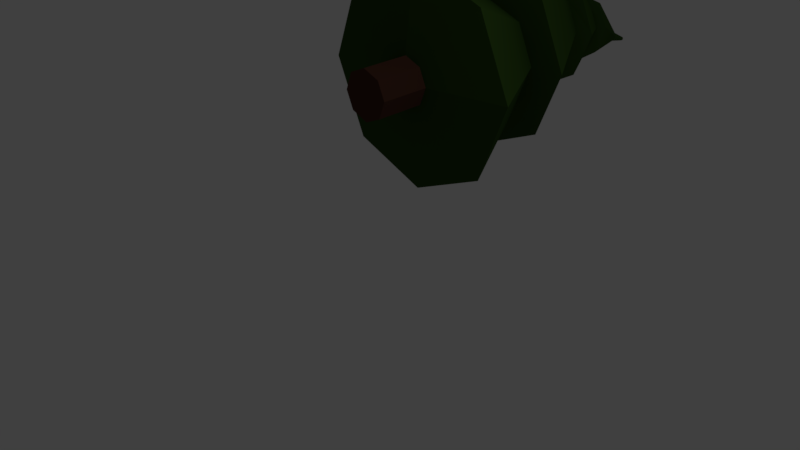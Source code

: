 # Source: egle1903.blend  (saved by Blender 2.78.0; exported with 4.5.12 LTS)
import bpy
from mathutils import Matrix  # noqa: F401  (used for matrix-valued properties, if any)

bpy.ops.wm.read_factory_settings(use_empty=True)
scene = bpy.context.scene
scene.name = 'Scene'

# ---- collections
col_collection_1 = bpy.data.collections.new('Collection 1'); scene.collection.children.link(col_collection_1)

# ---- materials (node trees are filled in below, after node groups)
mat_koka_dalja = bpy.data.materials.new('koka dalja')
mat_koka_dalja.alpha_threshold = 0.0
mat_koka_dalja.use_transparent_shadow = False
mat_koka_dalja.diffuse_color = (0.07324, 0.03069, 0.01947, 1.0)
mat_koka_dalja.roughness = 0.5
mat_material_001 = bpy.data.materials.new('Material.001')
mat_material_001.alpha_threshold = 0.0
mat_material_001.use_transparent_shadow = False
mat_material_001.diffuse_color = (0.03137, 0.07324, 0.01192, 1.0)
mat_material_001.roughness = 0.5

# ---- material node trees

# ---- world
world_world = bpy.data.worlds.new('World'); scene.world = world_world
world_world.color = (0.05088, 0.05088, 0.05088)
world_world.use_sun_shadow = False
world_world.sun_shadow_jitter_overblur = 0.0
world_world.cycles.sampling_method = 'MANUAL'

# ---- cameras
cam_camera = bpy.data.cameras.new('Camera')
cam_camera.clip_end = 100.0
cam_camera.lens = 35.0
cam_camera.sensor_width = 32.0
cam_camera.sensor_height = 18.0
cam_camera.ortho_scale = 7.314
cam_camera.dof.focus_distance = 0.0
cam_camera.dof.aperture_fstop = 128.0

# ---- lights
light_lamp = bpy.data.lights.new('Lamp', 'POINT')
light_lamp.transmission_factor = 0.0
light_lamp.cutoff_distance = 30.0
light_lamp.energy = 100.0
light_lamp.shadow_buffer_clip_start = 1.001
light_lamp.shadow_soft_size = 0.1
light_lamp.shadow_maximum_resolution = 0.006
light_lamp.use_absolute_resolution = True

# ---- meshes
me_cylinder = bpy.data.meshes.new('Cylinder')
me_cylinder.from_pydata([(0.0006581, 0.2608, 3.607), (0.0006581, 2.143, 3.675), (0.6665, 0.2509, 3.883), (0.6665, 2.133, 3.951), (0.9423, 0.227, 4.548), (0.9423, 2.109, 4.616), (0.6665, 0.2031, 5.214), (0.6665, 2.085, 5.281), (0.000658, 0.1931, 5.489), (0.000658, 2.075, 5.557), (-0.6652, 0.2031, 5.214), (-0.6652, 2.085, 5.281), (-0.941, 0.227, 4.548), (-0.941, 2.109, 4.616), (-0.6652, 0.2509, 3.883), (-0.6652, 2.133, 3.951), (2.951, 2.661, 1.684), (0.0006581, 2.704, 0.4626), (4.173, 2.554, 4.632), (2.951, 2.448, 7.58), (0.0006578, 2.405, 8.801), (-2.949, 2.448, 7.58), (-4.171, 2.554, 4.632), (-2.949, 2.661, 1.684), (2.951, 2.661, 1.684), (0.0006581, 2.704, 0.4626), (4.173, 2.554, 4.632), (2.951, 2.448, 7.58), (0.0006578, 2.405, 8.801), (-2.949, 2.448, 7.58), (-4.171, 2.554, 4.632), (-2.949, 2.661, 1.684), (2.951, 2.661, 1.684), (0.0006581, 2.704, 0.4626), (4.173, 2.554, 4.632), (2.951, 2.448, 7.58), (0.0006578, 2.405, 8.801), (-2.949, 2.448, 7.58), (-4.171, 2.554, 4.632), (-2.949, 2.661, 1.684), (2.951, 2.661, 1.684), (0.0006581, 2.704, 0.4626), (4.173, 2.554, 4.632), (2.951, 2.448, 7.58), (0.0006578, 2.405, 8.801), (-2.949, 2.448, 7.58), (-4.171, 2.554, 4.632), (-2.949, 2.661, 1.684), (1.513, 6.252, 3.252), (0.0006581, 6.275, 2.626), (2.139, 6.198, 4.763), (1.513, 6.143, 6.274), (0.0006579, 6.121, 6.9), (-1.512, 6.143, 6.274), (-2.138, 6.198, 4.763), (-1.512, 6.252, 3.252), (1.513, 6.252, 3.252), (0.0006581, 6.275, 2.626), (2.139, 6.198, 4.763), (1.513, 6.143, 6.274), (0.0006579, 6.121, 6.9), (-1.512, 6.143, 6.274), (-2.138, 6.198, 4.763), (-1.512, 6.252, 3.252), (2.469, 6.286, 2.296), (0.0006582, 6.323, 1.275), (3.491, 6.198, 4.763), (2.469, 6.109, 7.23), (0.0006579, 6.072, 8.251), (-2.468, 6.109, 7.23), (-3.49, 6.198, 4.763), (-2.468, 6.286, 2.296), (1.188, 9.411, 4.223), (0.1286, 9.331, 3.665), (1.538, 9.569, 5.353), (0.9736, 9.71, 6.395), (-0.1754, 9.753, 6.74), (-1.238, 9.677, 6.184), (-1.589, 9.523, 5.051), (-1.023, 9.378, 4.007), (1.74, 9.358, 3.755), (0.1908, 9.244, 2.961), (2.264, 9.564, 5.365), (1.466, 9.721, 6.867), (-0.2007, 9.763, 7.387), (-1.77, 9.684, 6.605), (-2.31, 9.507, 4.969), (-1.492, 9.314, 3.456), (0.7567, 11.64, 4.331), (0.1486, 11.53, 3.951), (0.9084, 11.84, 5.011), (0.5146, 12.02, 5.594), (-0.1937, 12.07, 5.737), (-0.8014, 11.96, 5.357), (-0.9528, 11.76, 4.677), (-0.5594, 11.59, 4.095), (1.12, 11.56, 4.1), (0.2348, 11.4, 3.544), (1.337, 11.86, 5.091), (0.7584, 12.12, 5.936), (-0.2767, 12.2, 6.14), (-1.162, 12.04, 5.583), (-1.379, 11.74, 4.592), (-0.8004, 11.48, 3.748), (0.1716, 14.33, 3.957), (0.04735, 14.31, 3.879), (0.202, 14.37, 4.096), (0.1208, 14.41, 4.214), (-0.02441, 14.42, 4.243), (-0.1486, 14.4, 4.165), (-0.1791, 14.35, 4.026), (-0.09789, 14.32, 3.907), (0.1716, 14.33, 3.957), (0.04735, 14.31, 3.879), (0.202, 14.37, 4.096), (0.1208, 14.41, 4.214), (-0.02441, 14.42, 4.243), (-0.1486, 14.4, 4.165), (-0.1791, 14.35, 4.026), (-0.09789, 14.32, 3.907), (1.12, 11.56, 4.1), (0.2348, 11.4, 3.544), (1.337, 11.86, 5.091), (0.7584, 12.12, 5.936), (-0.2767, 12.2, 6.14), (-1.162, 12.04, 5.583), (-1.379, 11.74, 4.592), (-0.8004, 11.48, 3.748), (0.1716, 14.33, 3.957), (0.04735, 14.31, 3.879), (0.202, 14.37, 4.096), (0.1208, 14.41, 4.214), (-0.02441, 14.42, 4.243), (-0.1486, 14.4, 4.165), (-0.1791, 14.35, 4.026), (-0.09789, 14.32, 3.907), (0.1716, 14.33, 3.957), (0.04735, 14.31, 3.879), (0.202, 14.37, 4.096), (0.1208, 14.41, 4.214), (-0.02441, 14.42, 4.243), (-0.1486, 14.4, 4.165), (-0.1791, 14.35, 4.026), (-0.09789, 14.32, 3.907), (0.1716, 14.33, 3.957), (0.04735, 14.31, 3.879), (0.202, 14.37, 4.096), (0.1208, 14.41, 4.214), (-0.02441, 14.42, 4.243), (-0.1486, 14.4, 4.165), (-0.1791, 14.35, 4.026), (-0.09789, 14.32, 3.907), (0.08716, 15.12, 3.784), (0.03597, 15.11, 3.752), (0.0997, 15.13, 3.841), (0.06625, 15.15, 3.89), (0.006404, 15.15, 3.902), (-0.04478, 15.14, 3.87), (-0.05732, 15.13, 3.812), (-0.02387, 15.11, 3.763)], [], [(0, 1, 3, 2), (2, 3, 5, 4), (4, 5, 7, 6), (6, 7, 9, 8), (8, 9, 11, 10), (10, 11, 13, 12), (9, 7, 19, 20), (12, 13, 15, 14), (14, 15, 1, 0), (0, 2, 4, 6, 8, 10, 12, 14), (16, 17, 25, 24), (15, 13, 22, 23), (5, 3, 16, 18), (11, 9, 20, 21), (1, 15, 23, 17), (3, 1, 17, 16), (7, 5, 18, 19), (13, 11, 21, 22), (31, 30, 38, 39), (17, 23, 31, 25), (22, 21, 29, 30), (20, 19, 27, 28), (18, 16, 24, 26), (23, 22, 30, 31), (21, 20, 28, 29), (19, 18, 26, 27), (34, 32, 40, 42), (29, 28, 36, 37), (27, 26, 34, 35), (24, 25, 33, 32), (25, 31, 39, 33), (30, 29, 37, 38), (28, 27, 35, 36), (26, 24, 32, 34), (41, 47, 55, 49), (39, 38, 46, 47), (37, 36, 44, 45), (35, 34, 42, 43), (32, 33, 41, 40), (33, 39, 47, 41), (38, 37, 45, 46), (36, 35, 43, 44), (51, 50, 58, 59), (46, 45, 53, 54), (44, 43, 51, 52), (42, 40, 48, 50), (47, 46, 54, 55), (45, 44, 52, 53), (43, 42, 50, 51), (40, 41, 49, 48), (63, 62, 70, 71), (48, 49, 57, 56), (49, 55, 63, 57), (54, 53, 61, 62), (52, 51, 59, 60), (50, 48, 56, 58), (55, 54, 62, 63), (53, 52, 60, 61), (68, 67, 75, 76), (61, 60, 68, 69), (59, 58, 66, 67), (56, 57, 65, 64), (57, 63, 71, 65), (62, 61, 69, 70), (60, 59, 67, 68), (58, 56, 64, 66), (73, 79, 87, 81), (66, 64, 72, 74), (71, 70, 78, 79), (69, 68, 76, 77), (67, 66, 74, 75), (64, 65, 73, 72), (65, 71, 79, 73), (70, 69, 77, 78), (85, 84, 92, 93), (78, 77, 85, 86), (76, 75, 83, 84), (74, 72, 80, 82), (79, 78, 86, 87), (77, 76, 84, 85), (75, 74, 82, 83), (72, 73, 81, 80), (95, 94, 102, 103), (83, 82, 90, 91), (80, 81, 89, 88), (81, 87, 95, 89), (86, 85, 93, 94), (84, 83, 91, 92), (82, 80, 88, 90), (87, 86, 94, 95), (99, 98, 122, 123), (93, 92, 100, 101), (91, 90, 98, 99), (88, 89, 97, 96), (89, 95, 103, 97), (94, 93, 101, 102), (92, 91, 99, 100), (90, 88, 96, 98), (104, 105, 113, 112), (113, 119, 143, 137), (105, 104, 128, 129), (98, 96, 120, 122), (119, 118, 142, 143), (111, 105, 129, 135), (96, 97, 121, 120), (118, 117, 141, 142), (110, 111, 135, 134), (105, 111, 119, 113), (110, 109, 117, 118), (108, 107, 115, 116), (106, 104, 112, 114), (111, 110, 118, 119), (109, 108, 116, 117), (107, 106, 114, 115), (126, 125, 133, 134), (124, 123, 131, 132), (122, 120, 128, 130), (127, 126, 134, 135), (125, 124, 132, 133), (123, 122, 130, 131), (120, 121, 129, 128), (121, 127, 135, 129), (143, 142, 150, 151), (104, 106, 130, 128), (112, 113, 137, 136), (100, 99, 123, 124), (106, 107, 131, 130), (114, 112, 136, 138), (101, 100, 124, 125), (107, 108, 132, 131), (115, 114, 138, 139), (102, 101, 125, 126), (108, 109, 133, 132), (116, 115, 139, 140), (103, 102, 126, 127), (109, 110, 134, 133), (117, 116, 140, 141), (97, 103, 127, 121), (151, 150, 158, 159), (141, 140, 148, 149), (139, 138, 146, 147), (136, 137, 145, 144), (137, 143, 151, 145), (142, 141, 149, 150), (140, 139, 147, 148), (138, 136, 144, 146), (152, 153, 159, 158, 157, 156, 155, 154), (149, 148, 156, 157), (147, 146, 154, 155), (144, 145, 153, 152), (145, 151, 159, 153), (150, 149, 157, 158), (148, 147, 155, 156), (146, 144, 152, 154)])
me_cylinder.polygons.foreach_set('material_index', [0, 0, 0, 0, 0, 0, 1, 0, 0, 0, 0, 1, 1, 1, 1, 1, 1, 1, 0, 0, 0, 0, 0, 0, 0, 0, 0, 0, 0, 0, 0, 0, 0, 0, 1, 0, 0, 0, 0, 0, 0, 0, 0, 1, 1, 1, 1, 1, 1, 1, 1, 0, 0, 0, 0, 0, 0, 0, 1, 1, 1, 1, 1, 1, 1, 1, 1, 1, 1, 1, 1, 1, 1, 1, 1, 1, 1, 1, 1, 1, 1, 1, 1, 1, 1, 1, 1, 1, 1, 1, 0, 1, 1, 1, 1, 1, 1, 1, 0, 0, 0, 0, 0, 0, 0, 0, 0, 0, 0, 0, 0, 0, 0, 0, 1, 1, 1, 1, 1, 1, 1, 1, 0, 0, 0, 0, 0, 0, 0, 0, 0, 0, 0, 0, 0, 0, 0, 0, 1, 0, 0, 0, 0, 0, 0, 0, 1, 1, 1, 1, 1, 1, 1, 1])
me_cylinder.materials.append(mat_koka_dalja)
me_cylinder.materials.append(mat_material_001)
me_cylinder.use_remesh_preserve_volume = False
me_cylinder.use_remesh_preserve_attributes = False
me_cylinder.use_mirror_vertex_groups = False
me_cylinder.update()

# ---- objects
ob_cylinder = bpy.data.objects.new('Cylinder', me_cylinder)
ob_lamp = bpy.data.objects.new('Lamp', light_lamp)
ob_camera = bpy.data.objects.new('Camera', cam_camera)

# ---- transforms, parenting, visibility, modifiers, constraints
ob_cylinder.location = (-0.1272, 0.008053, 0.417)
ob_cylinder.scale = (0.3623, 0.3623, 0.3623)
ob_cylinder.lineart.crease_threshold = 0.0
ob_lamp.location = (4.076, 1.005, 5.904)
ob_lamp.rotation_euler = (0.6503, 0.05522, 1.866)
ob_lamp.lock_rotations_4d = False
ob_lamp.empty_display_type = 'ARROWS'
ob_lamp.color = (0.0, 0.0, 0.0, 0.0)
ob_lamp.lineart.crease_threshold = 0.0
ob_camera.location = (7.481, -6.508, 5.344)
ob_camera.rotation_euler = (1.109, 0.0, 0.8149)
ob_camera.lock_rotations_4d = False
ob_camera.empty_display_type = 'ARROWS'
ob_camera.color = (0.0, 0.0, 0.0, 0.0)
ob_camera.display_type = 'WIRE'
ob_camera.lineart.crease_threshold = 0.0

# ---- collection membership
col_collection_1.objects.link(ob_cylinder)
col_collection_1.objects.link(ob_lamp)
col_collection_1.objects.link(ob_camera)

# ---- scene / render settings (as saved in the file)
scene.camera = ob_camera
scene.frame_start = 1; scene.frame_end = 250; scene.frame_set(1)
scene.render.engine = 'BLENDER_EEVEE_NEXT'
scene.render.resolution_percentage = 50
scene.render.dither_intensity = 0.0
scene.cycles.use_denoising = False
scene.cycles.samples = 128
scene.cycles.sampling_pattern = 'TABULATED_SOBOL'
scene.cycles.light_sampling_threshold = 0.0
scene.cycles.use_adaptive_sampling = False
scene.cycles.use_light_tree = False
scene.cycles.blur_glossy = 0.0
scene.cycles.sample_clamp_indirect = 0.0
scene.view_settings.view_transform = 'Standard'
bpy.context.view_layer.update()
